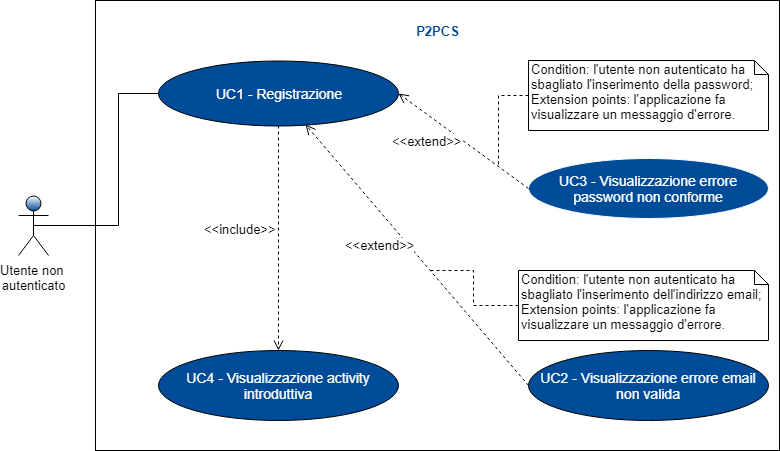

The diagram above was exported from draw.io. Its source (the exported page's mxGraphModel, read from the mxfile embedded in the PNG):
<mxGraphModel dx="824" dy="496" grid="1" gridSize="10" guides="1" tooltips="1" connect="1" arrows="1" fold="1" page="1" pageScale="1" pageWidth="827" pageHeight="1169" math="0" shadow="0">
  <root>
    <mxCell id="0" />
    <mxCell id="1" parent="0" />
    <mxCell id="MjGZl29m5jlwmCkyerFF-1" value="" style="rounded=0;whiteSpace=wrap;html=1;" parent="1" vertex="1">
      <mxGeometry x="207" y="60" width="684" height="450" as="geometry" />
    </mxCell>
    <mxCell id="-vc-0z_BRtUqc1YiGDJK-6" style="edgeStyle=orthogonalEdgeStyle;rounded=0;orthogonalLoop=1;jettySize=auto;html=1;endArrow=none;endFill=0;fontSize=14;fontColor=#FFFFFF;exitX=0.5;exitY=0.5;exitDx=0;exitDy=0;exitPerimeter=0;" parent="1" source="m2CbOhydYi84lckJRu89-56" target="-vc-0z_BRtUqc1YiGDJK-3" edge="1">
      <mxGeometry relative="1" as="geometry">
        <mxPoint x="180" y="150" as="sourcePoint" />
        <Array as="points">
          <mxPoint x="230" y="285" />
          <mxPoint x="230" y="153" />
        </Array>
      </mxGeometry>
    </mxCell>
    <mxCell id="m2CbOhydYi84lckJRu89-56" value="Utente non &lt;br&gt;autenticato&lt;br style=&quot;font-size: 13px&quot;&gt;" style="shape=umlActor;verticalLabelPosition=bottom;labelBackgroundColor=#ffffff;verticalAlign=top;html=1;shadow=0;strokeColor=#000000;fillColor=#004C99;gradientColor=#ffffff;fontFamily=Helvetica;fontSize=13;fontColor=#000000;gradientDirection=north;" parent="1" vertex="1">
      <mxGeometry x="130" y="255" width="30" height="60" as="geometry" />
    </mxCell>
    <mxCell id="-vc-0z_BRtUqc1YiGDJK-3" value="UC1 - Registrazione&lt;br&gt;" style="ellipse;whiteSpace=wrap;html=1;fontSize=14;fontColor=#FFFFFF;fillColor=#004C99;" parent="1" vertex="1">
      <mxGeometry x="270" y="120" width="240" height="65" as="geometry" />
    </mxCell>
    <mxCell id="-vc-0z_BRtUqc1YiGDJK-4" value="UC2 - Visualizzazione errore email non valida" style="ellipse;whiteSpace=wrap;html=1;fontSize=14;fontColor=#FFFFFF;fillColor=#004C99;" parent="1" vertex="1">
      <mxGeometry x="640" y="410" width="240" height="70" as="geometry" />
    </mxCell>
    <mxCell id="-vc-0z_BRtUqc1YiGDJK-9" value="UC3 - Visualizzazione errore password non conforme&lt;br&gt;" style="ellipse;whiteSpace=wrap;html=1;strokeColor=#FFFFFF;fillColor=#004C99;fontSize=14;fontColor=#FFFFFF;" parent="1" vertex="1">
      <mxGeometry x="640" y="217.5" width="240" height="60" as="geometry" />
    </mxCell>
    <mxCell id="MjGZl29m5jlwmCkyerFF-2" value="P2PCS" style="text;html=1;strokeColor=none;fillColor=none;align=center;verticalAlign=middle;whiteSpace=wrap;rounded=0;fontSize=13;fontStyle=1;fontColor=#004C99;" parent="1" vertex="1">
      <mxGeometry x="512.5" y="80" width="73" height="20" as="geometry" />
    </mxCell>
    <mxCell id="MjGZl29m5jlwmCkyerFF-5" value="UC4 - Visualizzazione activity introduttiva" style="ellipse;whiteSpace=wrap;html=1;fontSize=14;fontColor=#FFFFFF;fillColor=#004C99;" parent="1" vertex="1">
      <mxGeometry x="270" y="410" width="240" height="70" as="geometry" />
    </mxCell>
    <mxCell id="MjGZl29m5jlwmCkyerFF-7" value="&amp;lt;&amp;lt;extend&amp;gt;&amp;gt;&lt;br&gt;" style="html=1;verticalAlign=middle;endArrow=open;dashed=1;endSize=8;fontSize=13;fontColor=#000000;entryX=1;entryY=0.5;entryDx=0;entryDy=0;exitX=0;exitY=0.5;exitDx=0;exitDy=0;labelPosition=left;verticalLabelPosition=middle;align=right;" parent="1" source="-vc-0z_BRtUqc1YiGDJK-9" target="-vc-0z_BRtUqc1YiGDJK-3" edge="1">
      <mxGeometry relative="1" as="geometry">
        <mxPoint x="620" y="250" as="sourcePoint" />
        <mxPoint x="540" y="250" as="targetPoint" />
      </mxGeometry>
    </mxCell>
    <mxCell id="MjGZl29m5jlwmCkyerFF-8" value="&amp;lt;&amp;lt;extend&amp;gt;&amp;gt;" style="html=1;verticalAlign=bottom;endArrow=open;dashed=1;endSize=8;fontSize=13;fontColor=#000000;labelPosition=left;verticalLabelPosition=top;align=right;exitX=0;exitY=0.5;exitDx=0;exitDy=0;" parent="1" source="-vc-0z_BRtUqc1YiGDJK-4" target="-vc-0z_BRtUqc1YiGDJK-3" edge="1">
      <mxGeometry relative="1" as="geometry">
        <mxPoint x="430" y="350" as="sourcePoint" />
        <mxPoint x="350" y="350" as="targetPoint" />
      </mxGeometry>
    </mxCell>
    <mxCell id="MjGZl29m5jlwmCkyerFF-9" value="&amp;lt;&amp;lt;include&amp;gt;&amp;gt;" style="html=1;verticalAlign=bottom;endArrow=open;dashed=1;endSize=8;fontSize=13;fontColor=#000000;exitX=0.5;exitY=1;exitDx=0;exitDy=0;entryX=0.5;entryY=0;entryDx=0;entryDy=0;labelPosition=left;verticalLabelPosition=top;align=right;" parent="1" source="-vc-0z_BRtUqc1YiGDJK-3" target="MjGZl29m5jlwmCkyerFF-5" edge="1">
      <mxGeometry relative="1" as="geometry">
        <mxPoint x="630" y="350" as="sourcePoint" />
        <mxPoint x="550" y="350" as="targetPoint" />
      </mxGeometry>
    </mxCell>
    <mxCell id="MjGZl29m5jlwmCkyerFF-11" style="edgeStyle=orthogonalEdgeStyle;rounded=0;orthogonalLoop=1;jettySize=auto;html=1;exitX=0;exitY=0.5;exitDx=0;exitDy=0;exitPerimeter=0;fontSize=13;fontColor=#000000;dashed=1;endArrow=none;endFill=0;" parent="1" source="MjGZl29m5jlwmCkyerFF-10" edge="1">
      <mxGeometry relative="1" as="geometry">
        <mxPoint x="610" y="225" as="targetPoint" />
      </mxGeometry>
    </mxCell>
    <mxCell id="MjGZl29m5jlwmCkyerFF-10" value="Condition:&amp;nbsp;l'utente non autenticato ha sbagliato l'inserimento della password;&lt;br style=&quot;font-size: 13px;&quot;&gt;Extension points:&amp;nbsp;l'applicazione fa visualizzare un messaggio d'errore.&lt;br style=&quot;font-size: 13px;&quot;&gt;" style="shape=note;whiteSpace=wrap;html=1;size=14;verticalAlign=top;align=left;spacingTop=-6;fontSize=13;fontColor=#000000;" parent="1" vertex="1">
      <mxGeometry x="640" y="120" width="240" height="70" as="geometry" />
    </mxCell>
    <mxCell id="MjGZl29m5jlwmCkyerFF-13" style="edgeStyle=orthogonalEdgeStyle;rounded=0;orthogonalLoop=1;jettySize=auto;html=1;exitX=0;exitY=0.5;exitDx=0;exitDy=0;exitPerimeter=0;dashed=1;endArrow=none;endFill=0;fontSize=13;fontColor=#000000;" parent="1" source="MjGZl29m5jlwmCkyerFF-12" edge="1">
      <mxGeometry relative="1" as="geometry">
        <mxPoint x="540" y="330" as="targetPoint" />
      </mxGeometry>
    </mxCell>
    <mxCell id="MjGZl29m5jlwmCkyerFF-12" value="Condition: l'utente non autenticato ha sbagliato l'inserimento dell'indirizzo email; &lt;br&gt;Extension points:&amp;nbsp;l'applicazione fa visualizzare un messaggio d'errore.&lt;br&gt;" style="shape=note;whiteSpace=wrap;html=1;size=14;verticalAlign=top;align=left;spacingTop=-6;fontSize=13;fontColor=#000000;" parent="1" vertex="1">
      <mxGeometry x="630" y="330" width="250" height="70" as="geometry" />
    </mxCell>
  </root>
</mxGraphModel>